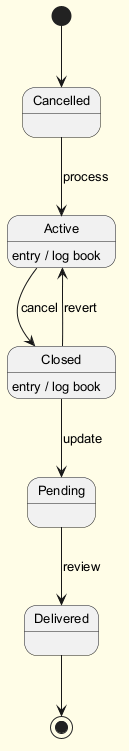

The diagram above was rendered by PlantUML. Its source (embedded in the PNG):
@startuml
skinparam backgroundColor #FFFDE7
skinparam classBackgroundColor #FFF9C4
skinparam classBorderColor #F57F17
skinparam defaultFontSize 13
[*] --> Cancelled
Cancelled --> Active : process
Active --> Closed : cancel
Active : entry / log book
Closed --> Pending : update
Closed : entry / log book
Pending --> Delivered : review
Closed --> Active : revert
Delivered --> [*]
@enduml